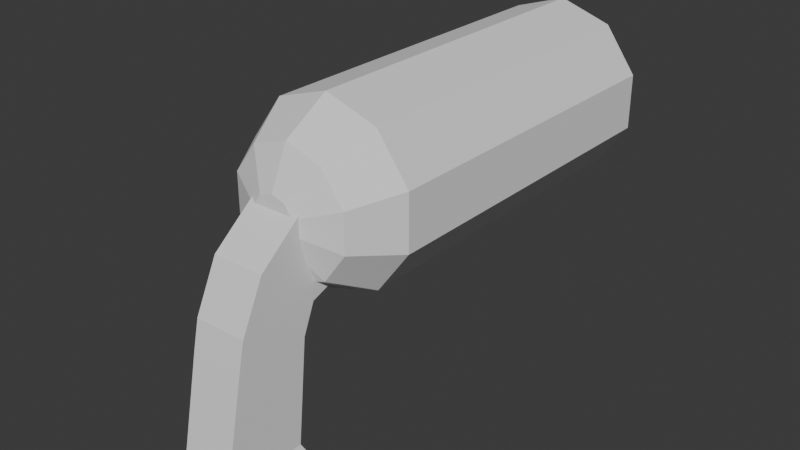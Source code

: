 # Source: LaserPistol.blend  (saved by Blender 4.2.66; exported with 4.5.12 LTS)
import bpy
from mathutils import Matrix  # noqa: F401  (used for matrix-valued properties, if any)

bpy.ops.wm.read_factory_settings(use_empty=True)
scene = bpy.context.scene
scene.name = 'Scene'

# ---- collections
col_collection = bpy.data.collections.new('Collection'); scene.collection.children.link(col_collection)

# ---- world
world_world = bpy.data.worlds.new('World'); scene.world = world_world
world_world.use_nodes = True; world_world.node_tree.nodes.clear()
_N = world_world.node_tree.nodes; _L = world_world.node_tree.links
n0 = _N.new('ShaderNodeOutputWorld'); n0.name = 'World Output'; n0.location = (300, 300)
n1 = _N.new('ShaderNodeBackground'); n1.name = 'Background'; n1.location = (10, 300)
n1.inputs[0].default_value = (0.05088, 0.05088, 0.05088, 1.0)
_L.new(n1.outputs[0], n0.inputs[0])
n0.is_active_output = True
world_world.color = (0.05088, 0.05088, 0.05088)
world_world.use_sun_shadow = False
world_world.sun_shadow_jitter_overblur = 0.0

# ---- meshes
me_cylinder = bpy.data.meshes.new('Cylinder')
me_cylinder.from_pydata([(5.432e-09, 0.2536, 0.08861), (5.432e-09, -0.08861, 0.08861), (0.05208, 0.2536, 0.07169), (0.05208, -0.08861, 0.07169), (0.08428, 0.2536, 0.02738), (0.08428, -0.08861, 0.02738), (0.08428, 0.2536, -0.02738), (0.08428, -0.08861, -0.02738), (0.05208, 0.2536, -0.07169), (0.05208, -0.08861, -0.07169), (5.432e-09, 0.2536, -0.08861), (5.432e-09, -0.08861, -0.08861), (-0.05208, 0.2536, -0.07169), (-0.05208, -0.08861, -0.07169), (-0.08428, 0.2536, -0.02738), (-0.08428, -0.08861, -0.02738), (-0.08428, 0.2536, 0.02738), (-0.08428, -0.08861, 0.02738), (-0.05208, 0.2536, 0.07169), (-0.05208, -0.08861, 0.07169), (0.036, -0.134, 0.04955), (1.112e-08, -0.134, 0.06125), (0.05825, -0.134, 0.01893), (0.05825, -0.134, -0.01893), (0.036, -0.134, -0.04955), (1.112e-08, -0.134, -0.06125), (-0.036, -0.134, -0.04955), (-0.05825, -0.134, -0.01893), (-0.05825, -0.134, 0.01893), (-0.036, -0.134, 0.04955), (0.01323, -0.1519, 0.01821), (1.987e-08, -0.1519, 0.02251), (0.0214, -0.1519, 0.006955), (0.0214, -0.1519, -0.006955), (0.01323, -0.1519, -0.01821), (1.987e-08, -0.1519, -0.02251), (-0.01323, -0.1519, -0.01821), (-0.0214, -0.1519, -0.006955), (-0.0214, -0.1519, 0.006955), (-0.01323, -0.1519, 0.01821), (9.999e-09, 0.2536, 0.06663), (0.03917, 0.2536, 0.05391), (0.06337, 0.2536, 0.02059), (0.06337, 0.2536, -0.02059), (0.03917, 0.2536, -0.05391), (9.999e-09, 0.2536, -0.06663), (-0.03917, 0.2536, -0.05391), (-0.06337, 0.2536, -0.02059), (-0.06337, 0.2536, 0.02059), (-0.03917, 0.2536, 0.05391), (9.999e-09, -0.04026, 0.06663), (0.03917, -0.04026, 0.05391), (0.06337, -0.04026, 0.02059), (0.06337, -0.04026, -0.02059), (0.03917, -0.04026, -0.05391), (9.999e-09, -0.04026, -0.06663), (-0.03917, -0.04026, -0.05391), (-0.06337, -0.04026, -0.02059), (-0.06337, -0.04026, 0.02059), (-0.03917, -0.04026, 0.05391)], [], [(0, 1, 3, 2), (2, 3, 5, 4), (4, 5, 7, 6), (6, 7, 9, 8), (8, 9, 11, 10), (10, 11, 13, 12), (12, 13, 15, 14), (14, 15, 17, 16), (3, 1, 21, 20), (16, 17, 19, 18), (18, 19, 1, 0), (16, 18, 49, 48), (26, 25, 35, 36), (7, 5, 22, 23), (5, 3, 20, 22), (1, 19, 29, 21), (19, 17, 28, 29), (17, 15, 27, 28), (15, 13, 26, 27), (13, 11, 25, 26), (11, 9, 24, 25), (9, 7, 23, 24), (30, 31, 39, 38, 37, 36, 35, 34, 33, 32), (23, 22, 32, 33), (21, 29, 39, 31), (27, 26, 36, 37), (24, 23, 33, 34), (20, 21, 31, 30), (28, 27, 37, 38), (25, 24, 34, 35), (22, 20, 30, 32), (29, 28, 38, 39), (46, 47, 57, 56), (14, 16, 48, 47), (12, 14, 47, 46), (10, 12, 46, 45), (8, 10, 45, 44), (6, 8, 44, 43), (0, 2, 41, 40), (4, 6, 43, 42), (2, 4, 42, 41), (18, 0, 40, 49), (50, 51, 52, 53, 54, 55, 56, 57, 58, 59), (43, 44, 54, 53), (40, 41, 51, 50), (47, 48, 58, 57), (44, 45, 55, 54), (41, 42, 52, 51), (48, 49, 59, 58), (45, 46, 56, 55), (42, 43, 53, 52), (49, 40, 50, 59)])
_uv = me_cylinder.uv_layers.new(name='UVMap')
_uv.uv.foreach_set('vector', [1.0, 0.5, 1.0, 1.0, 0.9, 1.0, 0.9, 0.5, 0.9, 0.5, 0.9, 1.0, 0.8, 1.0, 0.8, 0.5, 0.8, 0.5, 0.8, 1.0, 0.7, 1.0, 0.7, 0.5, 0.7, 0.5, 0.7, 1.0, 0.6, 1.0, 0.6, 0.5, 0.6, 0.5, 0.6, 1.0, 0.5, 1.0, 0.5, 0.5, 0.5, 0.5, 0.5, 1.0, 0.4, 1.0, 0.4, 0.5, 0.4, 0.5, 0.4, 1.0, 0.3, 1.0, 0.3, 0.5, 0.3, 0.5, 0.3, 1.0, 0.2, 1.0, 0.2, 0.5, 0.9, 1.0, 1.0, 1.0, 1.0, 1.0, 0.9, 1.0, 0.2, 0.5, 0.2, 1.0, 0.1, 1.0, 0.1, 0.5, 0.1, 0.5, 0.1, 1.0, -7.451e-08, 1.0, -7.451e-08, 0.5, 0.2, 0.5, 0.1, 0.5, 0.1, 0.5, 0.2, 0.5, 0.4, 1.0, 0.5, 1.0, 0.5, 1.0, 0.4, 1.0, 0.7, 1.0, 0.8, 1.0, 0.8, 1.0, 0.7, 1.0, 0.8, 1.0, 0.9, 1.0, 0.9, 1.0, 0.8, 1.0, -7.451e-08, 1.0, 0.1, 1.0, 0.1, 1.0, -7.451e-08, 1.0, 0.1, 1.0, 0.2, 1.0, 0.2, 1.0, 0.1, 1.0, 0.2, 1.0, 0.3, 1.0, 0.3, 1.0, 0.2, 1.0, 0.3, 1.0, 0.4, 1.0, 0.4, 1.0, 0.3, 1.0, 0.4, 1.0, 0.5, 1.0, 0.5, 1.0, 0.4, 1.0, 0.5, 1.0, 0.6, 1.0, 0.6, 1.0, 0.5, 1.0, 0.6, 1.0, 0.7, 1.0, 0.7, 1.0, 0.6, 1.0, 0.3911, 0.4442, 0.25, 0.49, 0.1089, 0.4442, 0.02175, 0.3242, 0.02175, 0.1758, 0.1089, 0.05584, 0.25, 0.01, 0.3911, 0.05584, 0.4783, 0.1758, 0.4783, 0.3242, 0.7, 1.0, 0.8, 1.0, 0.8, 1.0, 0.7, 1.0, -7.451e-08, 1.0, 0.1, 1.0, 0.1, 1.0, -7.451e-08, 1.0, 0.3, 1.0, 0.4, 1.0, 0.4, 1.0, 0.3, 1.0, 0.6, 1.0, 0.7, 1.0, 0.7, 1.0, 0.6, 1.0, 0.9, 1.0, 1.0, 1.0, 1.0, 1.0, 0.9, 1.0, 0.2, 1.0, 0.3, 1.0, 0.3, 1.0, 0.2, 1.0, 0.5, 1.0, 0.6, 1.0, 0.6, 1.0, 0.5, 1.0, 0.8, 1.0, 0.9, 1.0, 0.9, 1.0, 0.8, 1.0, 0.1, 1.0, 0.2, 1.0, 0.2, 1.0, 0.1, 1.0, 0.4, 0.5, 0.3, 0.5, 0.3, 0.5, 0.4, 0.5, 0.3, 0.5, 0.2, 0.5, 0.2, 0.5, 0.3, 0.5, 0.4, 0.5, 0.3, 0.5, 0.3, 0.5, 0.4, 0.5, 0.5, 0.5, 0.4, 0.5, 0.4, 0.5, 0.5, 0.5, 0.6, 0.5, 0.5, 0.5, 0.5, 0.5, 0.6, 0.5, 0.7, 0.5, 0.6, 0.5, 0.6, 0.5, 0.7, 0.5, 1.0, 0.5, 0.9, 0.5, 0.9, 0.5, 1.0, 0.5, 0.8, 0.5, 0.7, 0.5, 0.7, 0.5, 0.8, 0.5, 0.9, 0.5, 0.8, 0.5, 0.8, 0.5, 0.9, 0.5, 0.1, 0.5, -7.451e-08, 0.5, -7.451e-08, 0.5, 0.1, 0.5, 0.75, 0.49, 0.8911, 0.4442, 0.9783, 0.3242, 0.9783, 0.1758, 0.8911, 0.05584, 0.75, 0.01, 0.6089, 0.05584, 0.5217, 0.1758, 0.5217, 0.3242, 0.6089, 0.4442, 0.7, 0.5, 0.6, 0.5, 0.6, 0.5, 0.7, 0.5, 1.0, 0.5, 0.9, 0.5, 0.9, 0.5, 1.0, 0.5, 0.3, 0.5, 0.2, 0.5, 0.2, 0.5, 0.3, 0.5, 0.6, 0.5, 0.5, 0.5, 0.5, 0.5, 0.6, 0.5, 0.9, 0.5, 0.8, 0.5, 0.8, 0.5, 0.9, 0.5, 0.2, 0.5, 0.1, 0.5, 0.1, 0.5, 0.2, 0.5, 0.5, 0.5, 0.4, 0.5, 0.4, 0.5, 0.5, 0.5, 0.8, 0.5, 0.7, 0.5, 0.7, 0.5, 0.8, 0.5, 0.1, 0.5, -7.451e-08, 0.5, -7.451e-08, 0.5, 0.1, 0.5])
me_cylinder.update()
me_cube = bpy.data.meshes.new('Cube')
me_cube.from_pydata([(-0.0258, -0.2199, -0.09761), (-0.0258, -0.2136, -0.06919), (-0.0258, -0.149, -0.09761), (-0.0258, -0.1372, -0.06919), (0.0258, -0.2199, -0.09761), (0.0258, -0.2136, -0.06919), (0.0258, -0.149, -0.09761), (0.0258, -0.1372, -0.06919), (-0.0258, -0.1909, -0.02219), (0.0258, -0.1909, -0.02219), (-0.0258, -0.08104, 0.06618), (-0.0258, -0.09052, -0.05233), (0.0258, -0.09052, -0.05233), (0.0258, -0.08104, 0.06618), (-0.0258, -0.1594, -0.1992), (-0.0258, -0.2407, -0.1992), (0.0258, -0.1594, -0.1992), (0.0258, -0.2407, -0.1992), (-0.0318, -0.1499, -0.2173), (-0.0318, -0.2501, -0.2173), (0.0318, -0.1499, -0.2173), (0.0318, -0.2501, -0.2173)], [], [(1, 2, 0), (3, 6, 2), (6, 5, 4), (5, 0, 4), (4, 16, 6), (8, 11, 1), (9, 12, 13), (3, 1, 11), (5, 7, 12), (5, 8, 1), (11, 13, 12), (12, 9, 5), (9, 10, 8), (11, 8, 10), (16, 18, 14), (0, 17, 4), (6, 14, 2), (0, 14, 15), (20, 19, 18), (17, 20, 16), (15, 18, 19), (15, 21, 17), (3, 12, 7), (1, 3, 2), (3, 7, 6), (6, 7, 5), (5, 1, 0), (4, 17, 16), (5, 9, 8), (11, 10, 13), (9, 13, 10), (16, 20, 18), (0, 15, 17), (6, 16, 14), (0, 2, 14), (20, 21, 19), (17, 21, 20), (15, 14, 18), (15, 19, 21), (3, 11, 12)])
_uv = me_cube.uv_layers.new(name='UVMap')
_uv.uv.foreach_set('vector', [0.625, 0.0, 0.375, 0.25, 0.375, 0.0, 0.625, 0.25, 0.375, 0.5, 0.375, 0.25, 0.375, 0.5, 0.625, 0.75, 0.375, 0.75, 0.625, 0.75, 0.375, 1.0, 0.375, 0.75, 0.375, 0.75, 0.375, 0.5, 0.375, 0.5, 0.625, 1.0, 0.0, 0.0, 0.625, 1.0, 0.625, 0.75, 0.625, 0.5, 0.625, 0.75, 0.625, 0.25, 0.625, 0.0, 0.0, 0.0, 0.625, 0.75, 0.625, 0.5, 0.0, 0.0, 0.625, 0.75, 0.625, 1.0, 0.625, 1.0, 0.875, 0.5, 0.625, 0.75, 0.625, 0.5, 0.0, 0.0, 0.625, 0.75, 0.625, 0.75, 0.625, 0.75, 0.625, 1.0, 0.625, 1.0, 0.875, 0.5, 0.625, 1.0, 0.875, 0.75, 0.375, 0.5, 0.375, 0.25, 0.375, 0.25, 0.375, 1.0, 0.375, 0.75, 0.375, 0.75, 0.375, 0.5, 0.375, 0.25, 0.375, 0.25, 0.375, 0.0, 0.375, 0.25, 0.375, 0.0, 0.375, 0.5, 0.125, 0.75, 0.125, 0.5, 0.375, 0.75, 0.375, 0.5, 0.375, 0.5, 0.375, 0.0, 0.375, 0.25, 0.375, 0.0, 0.375, 1.0, 0.375, 0.75, 0.375, 0.75, 0.625, 0.25, 0.0, 0.0, 0.625, 0.5, 0.625, 0.0, 0.625, 0.25, 0.375, 0.25, 0.625, 0.25, 0.625, 0.5, 0.375, 0.5, 0.375, 0.5, 0.625, 0.5, 0.625, 0.75, 0.625, 0.75, 0.625, 1.0, 0.375, 1.0, 0.375, 0.75, 0.375, 0.75, 0.375, 0.5, 0.625, 0.75, 0.625, 0.75, 0.625, 1.0, 0.875, 0.5, 0.875, 0.75, 0.625, 0.75, 0.625, 0.75, 0.625, 0.75, 0.625, 1.0, 0.375, 0.5, 0.375, 0.5, 0.375, 0.25, 0.375, 1.0, 0.375, 1.0, 0.375, 0.75, 0.375, 0.5, 0.375, 0.5, 0.375, 0.25, 0.375, 0.0, 0.375, 0.25, 0.375, 0.25, 0.375, 0.5, 0.375, 0.75, 0.125, 0.75, 0.375, 0.75, 0.375, 0.75, 0.375, 0.5, 0.375, 0.0, 0.375, 0.25, 0.375, 0.25, 0.375, 1.0, 0.375, 1.0, 0.375, 0.75, 0.625, 0.25, 0.875, 0.5, 0.0, 0.0])
me_cube.update()

# ---- objects
ob_cylinder = bpy.data.objects.new('Cylinder', me_cylinder)
ob_handle = bpy.data.objects.new('Handle', me_cube)

# ---- transforms, parenting, visibility, modifiers, constraints
ob_cylinder.location = (0.0, 0.0, 0.0)
ob_handle.location = (0.0, 0.0, 0.0)

# ---- collection membership
col_collection.objects.link(ob_cylinder)
col_collection.objects.link(ob_handle)

# ---- scene / render settings (as saved in the file)
scene.frame_start = 1; scene.frame_end = 250; scene.frame_set(1)
scene.render.engine = 'BLENDER_EEVEE_NEXT'
scene.cycles.sampling_pattern = 'TABULATED_SOBOL'
scene.eevee.ray_tracing_options.trace_max_roughness = 0.0
bpy.context.view_layer.update()

# ---- added for rendering (the .blend has no active camera and no usable light): camera, sun
cam_auto = bpy.data.cameras.new('AutoCamera')
cam_auto.lens = 50.0
cam_auto.sensor_width = 36.0
cam_auto.clip_end = 1000.0
ob_auto_camera = bpy.data.objects.new('AutoCamera', cam_auto)
scene.collection.objects.link(ob_auto_camera)
ob_auto_camera.location = (0.567101, -0.678805, 0.389327)
ob_auto_camera.rotation_euler = (1.09748, -7.21219e-08, 0.694738)
scene.camera = ob_auto_camera
light_auto_sun = bpy.data.lights.new('AutoSun', 'SUN')
light_auto_sun.energy = 3.0
light_auto_sun.angle = 0.0523599
ob_auto_sun = bpy.data.objects.new('AutoSun', light_auto_sun)
scene.collection.objects.link(ob_auto_sun)
ob_auto_sun.rotation_euler = (0.872665, 0.174533, 0.523599)
bpy.context.view_layer.update()
